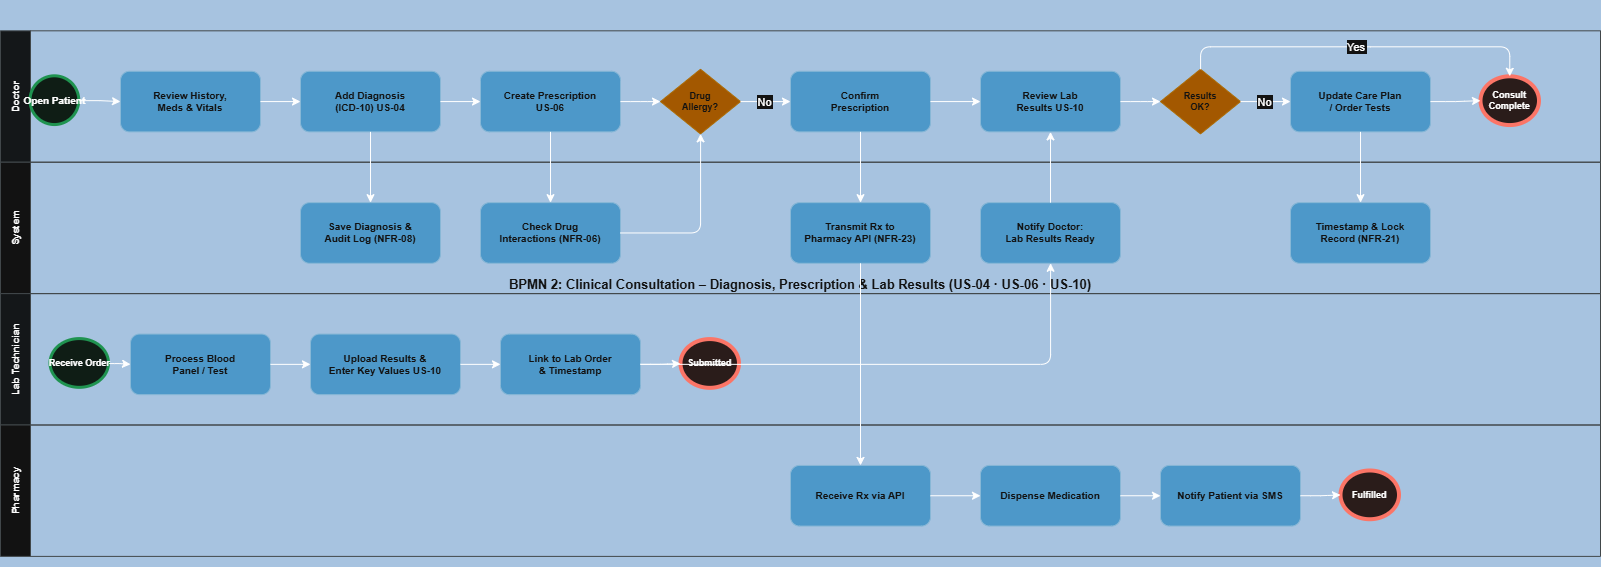

The diagram above was exported from draw.io. Its source (the exported page's mxGraphModel, read from the mxfile embedded in the PNG):
<mxGraphModel dx="1191" dy="694" grid="1" gridSize="10" guides="1" tooltips="1" connect="1" arrows="1" fold="1" page="1" pageScale="1" pageWidth="827" pageHeight="1169" math="0" shadow="0">
  <root>
    <mxCell id="0" />
    <mxCell id="1" parent="0" />
    <mxCell id="pool2" parent="1" style="shape=pool;startSize=30;horizontal=1;fillColor=#1a3a5c;fontColor=#ffffff;fontSize=13;fontStyle=1;strokeColor=#1a3a5c;" value="BPMN 2: Clinical Consultation – Diagnosis, Prescription &amp; Lab Results (US-04 · US-06 · US-10)" vertex="1">
      <mxGeometry height="566" width="1600" x="54" y="24" as="geometry" />
    </mxCell>
    <mxCell id="d_lane" parent="pool2" style="swimlane;startSize=30;horizontal=0;fillColor=#f7fafd;strokeColor=#bdc3c7;fontStyle=1;fontSize=10;" value="Doctor" vertex="1">
      <mxGeometry height="131.39285714285717" width="1600" y="30.321428571428573" as="geometry" />
    </mxCell>
    <mxCell id="d_start" parent="d_lane" style="ellipse;aspect=fixed;fillColor=#eafaf1;strokeColor=#27ae60;strokeWidth=3;fontSize=10;fontStyle=1;" value="Open Patient" vertex="1">
      <mxGeometry height="48.75" width="48.75" x="30" y="45.48214285714286" as="geometry" />
    </mxCell>
    <mxCell id="d_review" parent="d_lane" style="rounded=1;fillColor=#2980b9;fontColor=#ffffff;strokeColor=#1a5276;fontSize=10;fontStyle=1;" value="Review History,&#10;Meds &amp; Vitals" vertex="1">
      <mxGeometry height="60.642857142857146" width="140" x="120" y="40.42857142857143" as="geometry" />
    </mxCell>
    <mxCell id="d_diag" parent="d_lane" style="rounded=1;fillColor=#2980b9;fontColor=#ffffff;strokeColor=#1a5276;fontSize=10;fontStyle=1;" value="Add Diagnosis&#10;(ICD-10) US-04" vertex="1">
      <mxGeometry height="60.642857142857146" width="140" x="300" y="40.42857142857143" as="geometry" />
    </mxCell>
    <mxCell id="d_rx" parent="d_lane" style="rounded=1;fillColor=#2980b9;fontColor=#ffffff;strokeColor=#1a5276;fontSize=10;fontStyle=1;" value="Create Prescription&#10;US-06" vertex="1">
      <mxGeometry height="60.642857142857146" width="140" x="480" y="40.42857142857143" as="geometry" />
    </mxCell>
    <mxCell id="d_gw_allergy" parent="d_lane" style="rhombus;fillColor=#f39c12;fontColor=#ffffff;strokeColor=#d68910;fontSize=9;fontStyle=1;" value="Drug&#10;Allergy?" vertex="1">
      <mxGeometry height="64.68571428571428" width="80" x="660" y="38.40714285714286" as="geometry" />
    </mxCell>
    <mxCell id="d_confirm_rx" parent="d_lane" style="rounded=1;fillColor=#2980b9;fontColor=#ffffff;strokeColor=#1a5276;fontSize=10;fontStyle=1;" value="Confirm&#10;Prescription" vertex="1">
      <mxGeometry height="60.642857142857146" width="140" x="790" y="40.42857142857143" as="geometry" />
    </mxCell>
    <mxCell id="d_lab" parent="d_lane" style="rounded=1;fillColor=#2980b9;fontColor=#ffffff;strokeColor=#1a5276;fontSize=10;fontStyle=1;" value="Review Lab&#10;Results US-10" vertex="1">
      <mxGeometry height="60.642857142857146" width="140" x="980" y="40.42857142857143" as="geometry" />
    </mxCell>
    <mxCell id="d_gw_result" parent="d_lane" style="rhombus;fillColor=#f39c12;fontColor=#ffffff;strokeColor=#d68910;fontSize=9;fontStyle=1;" value="Results&#10;OK?" vertex="1">
      <mxGeometry height="64.68571428571428" width="80" x="1160" y="38.40714285714286" as="geometry" />
    </mxCell>
    <mxCell id="d_update" parent="d_lane" style="rounded=1;fillColor=#2980b9;fontColor=#ffffff;strokeColor=#1a5276;fontSize=10;fontStyle=1;" value="Update Care Plan&#10;/ Order Tests" vertex="1">
      <mxGeometry height="60.642857142857146" width="140" x="1290" y="40.42857142857143" as="geometry" />
    </mxCell>
    <mxCell id="d_end" parent="d_lane" style="ellipse;aspect=fixed;fillColor=#fdecea;strokeColor=#e74c3c;strokeWidth=4;fontSize=9;fontStyle=1;" value="Consult&#10;Complete" vertex="1">
      <mxGeometry height="48.75" width="58.5" x="1480" y="45.48214285714286" as="geometry" />
    </mxCell>
    <mxCell id="2" edge="1" parent="d_lane" source="d_start" style="edgeStyle=orthogonalEdgeStyle;" target="d_review">
      <mxGeometry relative="1" as="geometry" />
    </mxCell>
    <mxCell id="3" edge="1" parent="d_lane" source="d_review" style="edgeStyle=orthogonalEdgeStyle;" target="d_diag">
      <mxGeometry relative="1" as="geometry" />
    </mxCell>
    <mxCell id="4" edge="1" parent="d_lane" source="d_diag" style="edgeStyle=orthogonalEdgeStyle;" target="d_rx">
      <mxGeometry relative="1" as="geometry" />
    </mxCell>
    <mxCell id="5" edge="1" parent="d_lane" source="d_rx" style="edgeStyle=orthogonalEdgeStyle;" target="d_gw_allergy">
      <mxGeometry relative="1" as="geometry" />
    </mxCell>
    <mxCell id="6" edge="1" parent="d_lane" source="d_gw_allergy" style="edgeStyle=orthogonalEdgeStyle;" target="d_confirm_rx" value="No">
      <mxGeometry relative="1" as="geometry" />
    </mxCell>
    <mxCell id="7" edge="1" parent="d_lane" source="d_confirm_rx" style="edgeStyle=orthogonalEdgeStyle;" target="d_lab">
      <mxGeometry relative="1" as="geometry" />
    </mxCell>
    <mxCell id="8" edge="1" parent="d_lane" source="d_lab" style="edgeStyle=orthogonalEdgeStyle;" target="d_gw_result">
      <mxGeometry relative="1" as="geometry" />
    </mxCell>
    <mxCell id="9" edge="1" parent="d_lane" source="d_gw_result" style="edgeStyle=orthogonalEdgeStyle;" target="d_update" value="No">
      <mxGeometry relative="1" as="geometry" />
    </mxCell>
    <mxCell id="10" edge="1" parent="d_lane" source="d_update" style="edgeStyle=orthogonalEdgeStyle;" target="d_end">
      <mxGeometry relative="1" as="geometry" />
    </mxCell>
    <mxCell id="11" edge="1" parent="d_lane" source="d_gw_result" style="edgeStyle=orthogonalEdgeStyle;" target="d_end" value="Yes">
      <mxGeometry relative="1" x="-0.0119" as="geometry">
        <mxPoint as="offset" />
        <Array as="points">
          <mxPoint x="1360" y="16" />
          <mxPoint x="1360" y="16" />
        </Array>
      </mxGeometry>
    </mxCell>
    <mxCell id="s_lane" parent="pool2" style="swimlane;startSize=30;horizontal=0;fillColor=#ffffff;strokeColor=#bdc3c7;fontStyle=1;fontSize=10;" value="System" vertex="1">
      <mxGeometry height="131.39285714285717" width="1600" y="161.71428571428572" as="geometry" />
    </mxCell>
    <mxCell id="s_save_diag" parent="s_lane" style="rounded=1;fillColor=#2980b9;fontColor=#ffffff;strokeColor=#1a5276;fontSize=10;fontStyle=1;" value="Save Diagnosis &amp;&#10;Audit Log (NFR-08)" vertex="1">
      <mxGeometry height="60.642857142857146" width="140" x="300" y="40.42857142857143" as="geometry" />
    </mxCell>
    <mxCell id="s_check_drug" parent="s_lane" style="rounded=1;fillColor=#2980b9;fontColor=#ffffff;strokeColor=#1a5276;fontSize=10;fontStyle=1;" value="Check Drug&#10;Interactions (NFR-06)" vertex="1">
      <mxGeometry height="60.642857142857146" width="140" x="480" y="40.42857142857143" as="geometry" />
    </mxCell>
    <mxCell id="s_transmit" parent="s_lane" style="rounded=1;fillColor=#2980b9;fontColor=#ffffff;strokeColor=#1a5276;fontSize=10;fontStyle=1;" value="Transmit Rx to&#10;Pharmacy API (NFR-23)" vertex="1">
      <mxGeometry height="60.642857142857146" width="140" x="790" y="40.42857142857143" as="geometry" />
    </mxCell>
    <mxCell id="s_notify" parent="s_lane" style="rounded=1;fillColor=#2980b9;fontColor=#ffffff;strokeColor=#1a5276;fontSize=10;fontStyle=1;" value="Notify Doctor:&#10;Lab Results Ready" vertex="1">
      <mxGeometry height="60.642857142857146" width="140" x="980" y="40.42857142857143" as="geometry" />
    </mxCell>
    <mxCell id="s_lock" parent="s_lane" style="rounded=1;fillColor=#2980b9;fontColor=#ffffff;strokeColor=#1a5276;fontSize=10;fontStyle=1;" value="Timestamp &amp; Lock&#10;Record (NFR-21)" vertex="1">
      <mxGeometry height="60.642857142857146" width="140" x="1290" y="40.42857142857143" as="geometry" />
    </mxCell>
    <mxCell id="l_lane" parent="pool2" style="swimlane;startSize=30;horizontal=0;fillColor=#f7fafd;strokeColor=#bdc3c7;fontStyle=1;fontSize=10;" value="Lab Technician" vertex="1">
      <mxGeometry height="131.39285714285717" width="1600" y="293.1071428571429" as="geometry" />
    </mxCell>
    <mxCell id="l_start" parent="l_lane" style="ellipse;aspect=fixed;fillColor=#eafaf1;strokeColor=#27ae60;strokeWidth=3;fontSize=9;fontStyle=1;" value="Receive Order" vertex="1">
      <mxGeometry height="48.75" width="58.5" x="50" y="45.48214285714286" as="geometry" />
    </mxCell>
    <mxCell id="l_process" parent="l_lane" style="rounded=1;fillColor=#2980b9;fontColor=#ffffff;strokeColor=#1a5276;fontSize=10;fontStyle=1;" value="Process Blood&#10;Panel / Test" vertex="1">
      <mxGeometry height="60.642857142857146" width="140" x="130" y="40.42857142857143" as="geometry" />
    </mxCell>
    <mxCell id="l_upload" parent="l_lane" style="rounded=1;fillColor=#2980b9;fontColor=#ffffff;strokeColor=#1a5276;fontSize=10;fontStyle=1;" value="Upload Results &amp;&#10;Enter Key Values US-10" vertex="1">
      <mxGeometry height="60.642857142857146" width="150" x="310" y="40.42857142857143" as="geometry" />
    </mxCell>
    <mxCell id="l_link" parent="l_lane" style="rounded=1;fillColor=#2980b9;fontColor=#ffffff;strokeColor=#1a5276;fontSize=10;fontStyle=1;" value="Link to Lab Order&#10;&amp; Timestamp" vertex="1">
      <mxGeometry height="60.642857142857146" width="140" x="500" y="40.42857142857143" as="geometry" />
    </mxCell>
    <mxCell id="l_end" parent="l_lane" style="ellipse;aspect=fixed;fillColor=#fdecea;strokeColor=#e74c3c;strokeWidth=4;fontSize=9;fontStyle=1;" value="Submitted" vertex="1">
      <mxGeometry height="48.75" width="58.5" x="680" y="45.48214285714286" as="geometry" />
    </mxCell>
    <mxCell id="12" edge="1" parent="l_lane" source="l_start" style="edgeStyle=orthogonalEdgeStyle;" target="l_process">
      <mxGeometry relative="1" as="geometry" />
    </mxCell>
    <mxCell id="13" edge="1" parent="l_lane" source="l_process" style="edgeStyle=orthogonalEdgeStyle;" target="l_upload">
      <mxGeometry relative="1" as="geometry" />
    </mxCell>
    <mxCell id="14" edge="1" parent="l_lane" source="l_upload" style="edgeStyle=orthogonalEdgeStyle;" target="l_link">
      <mxGeometry relative="1" as="geometry" />
    </mxCell>
    <mxCell id="15" edge="1" parent="l_lane" source="l_link" style="edgeStyle=orthogonalEdgeStyle;" target="l_end">
      <mxGeometry relative="1" as="geometry" />
    </mxCell>
    <mxCell id="ph_lane" parent="pool2" style="swimlane;startSize=30;horizontal=0;fillColor=#ffffff;strokeColor=#bdc3c7;fontStyle=1;fontSize=10;" value="Pharmacy" vertex="1">
      <mxGeometry height="131.39285714285717" width="1600" y="424.50000000000006" as="geometry" />
    </mxCell>
    <mxCell id="ph_recv" parent="ph_lane" style="rounded=1;fillColor=#2980b9;fontColor=#ffffff;strokeColor=#1a5276;fontSize=10;fontStyle=1;" value="Receive Rx via API" vertex="1">
      <mxGeometry height="60.642857142857146" width="140" x="790" y="40.42857142857143" as="geometry" />
    </mxCell>
    <mxCell id="ph_dispense" parent="ph_lane" style="rounded=1;fillColor=#2980b9;fontColor=#ffffff;strokeColor=#1a5276;fontSize=10;fontStyle=1;" value="Dispense Medication" vertex="1">
      <mxGeometry height="60.642857142857146" width="140" x="980" y="40.42857142857143" as="geometry" />
    </mxCell>
    <mxCell id="ph_sms" parent="ph_lane" style="rounded=1;fillColor=#2980b9;fontColor=#ffffff;strokeColor=#1a5276;fontSize=10;fontStyle=1;" value="Notify Patient via SMS" vertex="1">
      <mxGeometry height="60.642857142857146" width="140" x="1160" y="40.42857142857143" as="geometry" />
    </mxCell>
    <mxCell id="ph_end" parent="ph_lane" style="ellipse;aspect=fixed;fillColor=#fdecea;strokeColor=#e74c3c;strokeWidth=4;fontSize=9;fontStyle=1;" value="Fulfilled" vertex="1">
      <mxGeometry height="48.75" width="58.5" x="1340" y="45.48214285714286" as="geometry" />
    </mxCell>
    <mxCell id="16" edge="1" parent="ph_lane" source="ph_recv" style="edgeStyle=orthogonalEdgeStyle;" target="ph_dispense">
      <mxGeometry relative="1" as="geometry" />
    </mxCell>
    <mxCell id="17" edge="1" parent="ph_lane" source="ph_dispense" style="edgeStyle=orthogonalEdgeStyle;" target="ph_sms">
      <mxGeometry relative="1" as="geometry" />
    </mxCell>
    <mxCell id="18" edge="1" parent="ph_lane" source="ph_sms" style="edgeStyle=orthogonalEdgeStyle;" target="ph_end">
      <mxGeometry relative="1" as="geometry" />
    </mxCell>
    <mxCell id="19" edge="1" parent="pool2" source="d_diag" style="edgeStyle=orthogonalEdgeStyle;" target="s_save_diag">
      <mxGeometry relative="1" as="geometry" />
    </mxCell>
    <mxCell id="20" edge="1" parent="pool2" source="d_rx" style="edgeStyle=orthogonalEdgeStyle;" target="s_check_drug">
      <mxGeometry relative="1" as="geometry" />
    </mxCell>
    <mxCell id="21" edge="1" parent="pool2" source="s_check_drug" style="edgeStyle=orthogonalEdgeStyle;" target="d_gw_allergy">
      <mxGeometry relative="1" as="geometry" />
    </mxCell>
    <mxCell id="22" edge="1" parent="pool2" source="d_confirm_rx" style="edgeStyle=orthogonalEdgeStyle;" target="s_transmit">
      <mxGeometry relative="1" as="geometry" />
    </mxCell>
    <mxCell id="23" edge="1" parent="pool2" source="s_transmit" style="edgeStyle=orthogonalEdgeStyle;" target="ph_recv">
      <mxGeometry relative="1" as="geometry" />
    </mxCell>
    <mxCell id="24" edge="1" parent="pool2" source="l_link" style="edgeStyle=orthogonalEdgeStyle;" target="s_notify">
      <mxGeometry relative="1" as="geometry" />
    </mxCell>
    <mxCell id="25" edge="1" parent="pool2" source="s_notify" style="edgeStyle=orthogonalEdgeStyle;" target="d_lab">
      <mxGeometry relative="1" as="geometry" />
    </mxCell>
    <mxCell id="26" edge="1" parent="pool2" source="d_update" style="edgeStyle=orthogonalEdgeStyle;" target="s_lock">
      <mxGeometry relative="1" as="geometry" />
    </mxCell>
  </root>
</mxGraphModel>